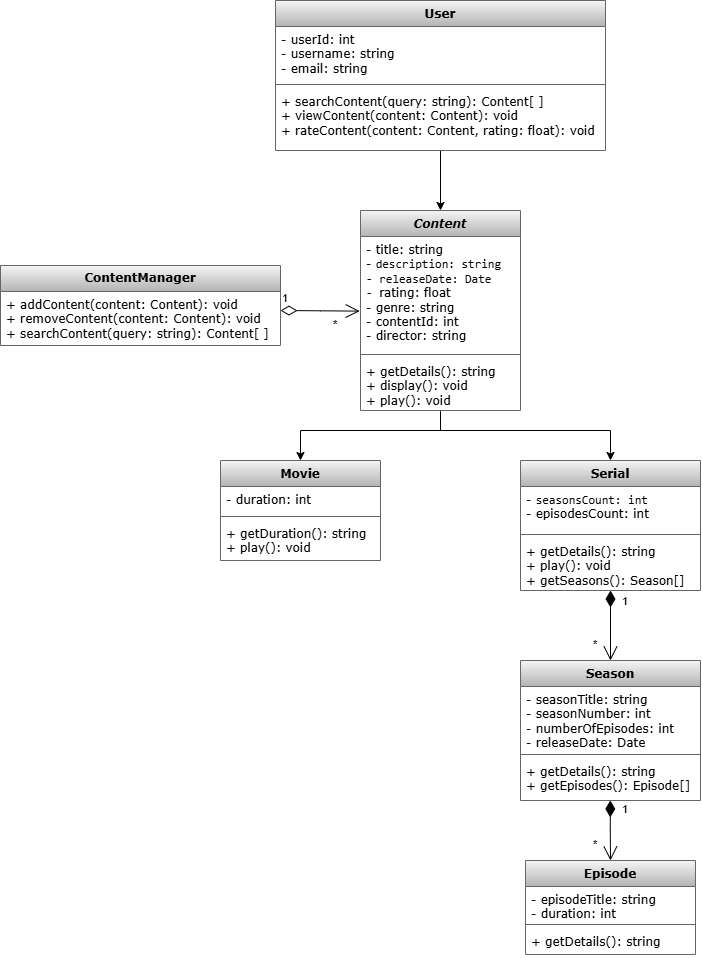

The diagram above was exported from draw.io. Its source (the exported page's mxGraphModel, read from the mxfile embedded in the PNG):
<mxGraphModel dx="1149" dy="589" grid="1" gridSize="10" guides="1" tooltips="1" connect="1" arrows="1" fold="1" page="1" pageScale="1" pageWidth="827" pageHeight="1169" math="0" shadow="0">
  <root>
    <mxCell id="0" />
    <mxCell id="1" parent="0" />
    <mxCell id="bJQgNfiv8uuTzpoCnGfF-24" edge="1" parent="1" source="bJQgNfiv8uuTzpoCnGfF-1" style="edgeStyle=orthogonalEdgeStyle;rounded=0;orthogonalLoop=1;jettySize=auto;html=1;entryX=0.5;entryY=0;entryDx=0;entryDy=0;">
      <mxGeometry relative="1" as="geometry">
        <mxPoint x="450" y="230" as="targetPoint" />
      </mxGeometry>
    </mxCell>
    <mxCell id="bJQgNfiv8uuTzpoCnGfF-1" parent="1" style="swimlane;fontStyle=1;align=center;verticalAlign=top;childLayout=stackLayout;horizontal=1;startSize=26;horizontalStack=0;resizeParent=1;resizeParentMax=0;resizeLast=0;collapsible=1;marginBottom=0;whiteSpace=wrap;html=1;fillColor=#f5f5f5;strokeColor=#666666;gradientColor=#b3b3b3;fontFamily=Verdana;" value="User " vertex="1">
      <mxGeometry height="150" width="330" x="285" y="20" as="geometry" />
    </mxCell>
    <mxCell id="bJQgNfiv8uuTzpoCnGfF-2" parent="bJQgNfiv8uuTzpoCnGfF-1" style="text;strokeColor=none;fillColor=none;align=left;verticalAlign=top;spacingLeft=4;spacingRight=4;overflow=hidden;rotatable=0;points=[[0,0.5],[1,0.5]];portConstraint=eastwest;whiteSpace=wrap;html=1;fontFamily=Verdana;" value="- userId: int&lt;div&gt;-&amp;nbsp;username: string&lt;/div&gt;&lt;div&gt;-&amp;nbsp;email: string&lt;/div&gt;" vertex="1">
      <mxGeometry height="54" width="330" y="26" as="geometry" />
    </mxCell>
    <mxCell id="bJQgNfiv8uuTzpoCnGfF-3" parent="bJQgNfiv8uuTzpoCnGfF-1" style="line;strokeWidth=1;fillColor=none;align=left;verticalAlign=middle;spacingTop=-1;spacingLeft=3;spacingRight=3;rotatable=0;labelPosition=right;points=[];portConstraint=eastwest;strokeColor=inherit;" value="" vertex="1">
      <mxGeometry height="8" width="330" y="80" as="geometry" />
    </mxCell>
    <mxCell id="bJQgNfiv8uuTzpoCnGfF-4" parent="bJQgNfiv8uuTzpoCnGfF-1" style="text;strokeColor=none;fillColor=none;align=left;verticalAlign=top;spacingLeft=4;spacingRight=4;overflow=hidden;rotatable=0;points=[[0,0.5],[1,0.5]];portConstraint=eastwest;whiteSpace=wrap;html=1;fontFamily=Verdana;" value="+ searchContent(query: string): Content[ ]&lt;div&gt;+&amp;nbsp;viewContent(content: Content): void&lt;/div&gt;&lt;div&gt;+ rateContent(content: Content, rating: float): void&lt;/div&gt;" vertex="1">
      <mxGeometry height="62" width="330" y="88" as="geometry" />
    </mxCell>
    <mxCell id="bJQgNfiv8uuTzpoCnGfF-49" edge="1" parent="1" source="bJQgNfiv8uuTzpoCnGfF-5" style="edgeStyle=orthogonalEdgeStyle;rounded=0;orthogonalLoop=1;jettySize=auto;html=1;entryX=0.5;entryY=0;entryDx=0;entryDy=0;" target="bJQgNfiv8uuTzpoCnGfF-13">
      <mxGeometry relative="1" as="geometry">
        <Array as="points">
          <mxPoint x="450" y="450" />
          <mxPoint x="310" y="450" />
        </Array>
      </mxGeometry>
    </mxCell>
    <mxCell id="bJQgNfiv8uuTzpoCnGfF-5" parent="1" style="swimlane;fontStyle=1;align=center;verticalAlign=top;childLayout=stackLayout;horizontal=1;startSize=26;horizontalStack=0;resizeParent=1;resizeParentMax=0;resizeLast=0;collapsible=1;marginBottom=0;whiteSpace=wrap;html=1;fillColor=#f5f5f5;gradientColor=#b3b3b3;strokeColor=#666666;fontFamily=Verdana;" value="&lt;i&gt;Content &lt;/i&gt;" vertex="1">
      <mxGeometry height="200" width="160" x="370" y="230" as="geometry" />
    </mxCell>
    <mxCell id="bJQgNfiv8uuTzpoCnGfF-6" parent="bJQgNfiv8uuTzpoCnGfF-5" style="text;strokeColor=none;fillColor=none;align=left;verticalAlign=top;spacingLeft=4;spacingRight=4;overflow=hidden;rotatable=0;points=[[0,0.5],[1,0.5]];portConstraint=eastwest;whiteSpace=wrap;html=1;fontFamily=Verdana;" value="-&amp;nbsp;title: string&lt;div&gt;-&amp;nbsp;&lt;code data-start=&quot;1519&quot; data-end=&quot;1540&quot; style=&quot;background-color: transparent; color: light-dark(rgb(0, 0, 0), rgb(255, 255, 255));&quot;&gt;description: string&lt;/code&gt;&lt;/div&gt;&lt;div&gt;&lt;code data-start=&quot;1565&quot; data-end=&quot;1585&quot; style=&quot;background-color: transparent; color: light-dark(rgb(0, 0, 0), rgb(255, 255, 255));&quot;&gt;- releaseDate: Date&lt;/code&gt;&lt;/div&gt;&lt;div&gt;&lt;code data-start=&quot;1565&quot; data-end=&quot;1585&quot; style=&quot;background-color: transparent; color: light-dark(rgb(0, 0, 0), rgb(255, 255, 255));&quot;&gt;-&amp;nbsp;&lt;/code&gt;&lt;span style=&quot;background-color: transparent; color: light-dark(rgb(0, 0, 0), rgb(255, 255, 255));&quot;&gt;rating: float&lt;/span&gt;&lt;/div&gt;&lt;div&gt;&lt;span style=&quot;background-color: transparent; color: light-dark(rgb(0, 0, 0), rgb(255, 255, 255));&quot;&gt;-&amp;nbsp;&lt;/span&gt;&lt;span style=&quot;background-color: transparent; color: light-dark(rgb(0, 0, 0), rgb(255, 255, 255));&quot;&gt;genre: string&lt;/span&gt;&lt;/div&gt;&lt;div&gt;&lt;span style=&quot;background-color: transparent; color: light-dark(rgb(0, 0, 0), rgb(255, 255, 255));&quot;&gt;- contentId: int&lt;/span&gt;&lt;/div&gt;&lt;div&gt;- director: string&lt;span style=&quot;background-color: transparent; color: light-dark(rgb(0, 0, 0), rgb(255, 255, 255));&quot;&gt;&lt;/span&gt;&lt;/div&gt;" vertex="1">
      <mxGeometry height="114" width="160" y="26" as="geometry" />
    </mxCell>
    <mxCell id="bJQgNfiv8uuTzpoCnGfF-7" parent="bJQgNfiv8uuTzpoCnGfF-5" style="line;strokeWidth=1;fillColor=none;align=left;verticalAlign=middle;spacingTop=-1;spacingLeft=3;spacingRight=3;rotatable=0;labelPosition=right;points=[];portConstraint=eastwest;strokeColor=inherit;" value="" vertex="1">
      <mxGeometry height="8" width="160" y="140" as="geometry" />
    </mxCell>
    <mxCell id="bJQgNfiv8uuTzpoCnGfF-8" parent="bJQgNfiv8uuTzpoCnGfF-5" style="text;strokeColor=none;fillColor=none;align=left;verticalAlign=top;spacingLeft=4;spacingRight=4;overflow=hidden;rotatable=0;points=[[0,0.5],[1,0.5]];portConstraint=eastwest;whiteSpace=wrap;html=1;fontFamily=Verdana;" value="+ getDetails(): string&lt;div&gt;+&amp;nbsp;display(): void&lt;/div&gt;&lt;div&gt;+ play(): void&lt;/div&gt;" vertex="1">
      <mxGeometry height="52" width="160" y="148" as="geometry" />
    </mxCell>
    <mxCell id="bJQgNfiv8uuTzpoCnGfF-9" parent="1" style="swimlane;fontStyle=1;align=center;verticalAlign=top;childLayout=stackLayout;horizontal=1;startSize=26;horizontalStack=0;resizeParent=1;resizeParentMax=0;resizeLast=0;collapsible=1;marginBottom=0;whiteSpace=wrap;html=1;fillColor=#f5f5f5;gradientColor=#b3b3b3;strokeColor=#666666;fontFamily=Verdana;" value="Serial " vertex="1">
      <mxGeometry height="130" width="180" x="530" y="480" as="geometry" />
    </mxCell>
    <mxCell id="bJQgNfiv8uuTzpoCnGfF-10" parent="bJQgNfiv8uuTzpoCnGfF-9" style="text;strokeColor=none;fillColor=none;align=left;verticalAlign=top;spacingLeft=4;spacingRight=4;overflow=hidden;rotatable=0;points=[[0,0.5],[1,0.5]];portConstraint=eastwest;whiteSpace=wrap;html=1;fontFamily=Verdana;" value="-&amp;nbsp;&lt;code data-start=&quot;1829&quot; data-end=&quot;1849&quot; style=&quot;background-color: transparent; color: light-dark(rgb(0, 0, 0), rgb(255, 255, 255));&quot;&gt;seasonsCount: int&lt;/code&gt;&lt;div&gt;&lt;span style=&quot;background-color: transparent; color: light-dark(rgb(0, 0, 0), rgb(255, 255, 255));&quot;&gt;&lt;font&gt;-&amp;nbsp;&lt;/font&gt;episodesCount: int&lt;/span&gt;&lt;/div&gt;" vertex="1">
      <mxGeometry height="44" width="180" y="26" as="geometry" />
    </mxCell>
    <mxCell id="bJQgNfiv8uuTzpoCnGfF-11" parent="bJQgNfiv8uuTzpoCnGfF-9" style="line;strokeWidth=1;fillColor=none;align=left;verticalAlign=middle;spacingTop=-1;spacingLeft=3;spacingRight=3;rotatable=0;labelPosition=right;points=[];portConstraint=eastwest;strokeColor=inherit;" value="" vertex="1">
      <mxGeometry height="8" width="180" y="70" as="geometry" />
    </mxCell>
    <mxCell id="bJQgNfiv8uuTzpoCnGfF-12" parent="bJQgNfiv8uuTzpoCnGfF-9" style="text;strokeColor=none;fillColor=none;align=left;verticalAlign=top;spacingLeft=4;spacingRight=4;overflow=hidden;rotatable=0;points=[[0,0.5],[1,0.5]];portConstraint=eastwest;whiteSpace=wrap;html=1;fontFamily=Verdana;" value="+&amp;nbsp;getDetails(): string&lt;div&gt;+&amp;nbsp;play(): void&lt;br&gt;+ getSeasons(): Season[]&lt;/div&gt;" vertex="1">
      <mxGeometry height="52" width="180" y="78" as="geometry" />
    </mxCell>
    <mxCell id="bJQgNfiv8uuTzpoCnGfF-13" parent="1" style="swimlane;fontStyle=1;align=center;verticalAlign=top;childLayout=stackLayout;horizontal=1;startSize=26;horizontalStack=0;resizeParent=1;resizeParentMax=0;resizeLast=0;collapsible=1;marginBottom=0;whiteSpace=wrap;html=1;fillColor=#f5f5f5;gradientColor=#b3b3b3;strokeColor=#666666;fontFamily=Verdana;" value="Movie " vertex="1">
      <mxGeometry height="100" width="160" x="230" y="480" as="geometry" />
    </mxCell>
    <mxCell id="bJQgNfiv8uuTzpoCnGfF-14" parent="bJQgNfiv8uuTzpoCnGfF-13" style="text;strokeColor=none;fillColor=none;align=left;verticalAlign=top;spacingLeft=4;spacingRight=4;overflow=hidden;rotatable=0;points=[[0,0.5],[1,0.5]];portConstraint=eastwest;whiteSpace=wrap;html=1;fontFamily=Verdana;" value="-&amp;nbsp;duration: int" vertex="1">
      <mxGeometry height="26" width="160" y="26" as="geometry" />
    </mxCell>
    <mxCell id="bJQgNfiv8uuTzpoCnGfF-15" parent="bJQgNfiv8uuTzpoCnGfF-13" style="line;strokeWidth=1;fillColor=none;align=left;verticalAlign=middle;spacingTop=-1;spacingLeft=3;spacingRight=3;rotatable=0;labelPosition=right;points=[];portConstraint=eastwest;strokeColor=inherit;fontFamily=Verdana;" value="" vertex="1">
      <mxGeometry height="8" width="160" y="52" as="geometry" />
    </mxCell>
    <mxCell id="bJQgNfiv8uuTzpoCnGfF-16" parent="bJQgNfiv8uuTzpoCnGfF-13" style="text;strokeColor=none;fillColor=none;align=left;verticalAlign=top;spacingLeft=4;spacingRight=4;overflow=hidden;rotatable=0;points=[[0,0.5],[1,0.5]];portConstraint=eastwest;whiteSpace=wrap;html=1;fontFamily=Verdana;" value="+&amp;nbsp;getDuration(): string&lt;br&gt;+&amp;nbsp;play(): void" vertex="1">
      <mxGeometry height="40" width="160" y="60" as="geometry" />
    </mxCell>
    <mxCell id="bJQgNfiv8uuTzpoCnGfF-17" parent="1" style="swimlane;fontStyle=1;align=center;verticalAlign=top;childLayout=stackLayout;horizontal=1;startSize=26;horizontalStack=0;resizeParent=1;resizeParentMax=0;resizeLast=0;collapsible=1;marginBottom=0;whiteSpace=wrap;html=1;fillColor=#f5f5f5;gradientColor=#b3b3b3;strokeColor=#666666;fontFamily=Verdana;" value="Season" vertex="1">
      <mxGeometry height="140" width="180" x="530" y="680" as="geometry" />
    </mxCell>
    <mxCell id="bJQgNfiv8uuTzpoCnGfF-18" parent="bJQgNfiv8uuTzpoCnGfF-17" style="text;strokeColor=none;fillColor=none;align=left;verticalAlign=top;spacingLeft=4;spacingRight=4;overflow=hidden;rotatable=0;points=[[0,0.5],[1,0.5]];portConstraint=eastwest;whiteSpace=wrap;html=1;fontFamily=Verdana;" value="-&amp;nbsp;seasonTitle: string&lt;div&gt;-&amp;nbsp;seasonNumber: int&lt;/div&gt;&lt;div&gt;- numberOfEpisodes: int&lt;/div&gt;&lt;div&gt;&lt;span style=&quot;background-color: transparent; color: light-dark(rgb(0, 0, 0), rgb(255, 255, 255));&quot;&gt;- releaseDate: Date&lt;/span&gt;&lt;/div&gt;" vertex="1">
      <mxGeometry height="64" width="180" y="26" as="geometry" />
    </mxCell>
    <mxCell id="bJQgNfiv8uuTzpoCnGfF-19" parent="bJQgNfiv8uuTzpoCnGfF-17" style="line;strokeWidth=1;fillColor=none;align=left;verticalAlign=middle;spacingTop=-1;spacingLeft=3;spacingRight=3;rotatable=0;labelPosition=right;points=[];portConstraint=eastwest;strokeColor=inherit;" value="" vertex="1">
      <mxGeometry height="8" width="180" y="90" as="geometry" />
    </mxCell>
    <mxCell id="bJQgNfiv8uuTzpoCnGfF-20" parent="bJQgNfiv8uuTzpoCnGfF-17" style="text;strokeColor=none;fillColor=none;align=left;verticalAlign=top;spacingLeft=4;spacingRight=4;overflow=hidden;rotatable=0;points=[[0,0.5],[1,0.5]];portConstraint=eastwest;whiteSpace=wrap;html=1;fontFamily=Verdana;" value="+ getDetails(): string&lt;div&gt;+ getEpisodes(): Episode[]&lt;/div&gt;" vertex="1">
      <mxGeometry height="42" width="180" y="98" as="geometry" />
    </mxCell>
    <mxCell id="bJQgNfiv8uuTzpoCnGfF-28" edge="1" parent="1" style="endArrow=classic;html=1;rounded=0;entryX=0.5;entryY=0;entryDx=0;entryDy=0;" target="bJQgNfiv8uuTzpoCnGfF-9" value="">
      <mxGeometry height="50" relative="1" width="50" as="geometry">
        <Array as="points">
          <mxPoint x="620" y="450" />
        </Array>
        <mxPoint x="450" y="450" as="sourcePoint" />
        <mxPoint x="440" y="530" as="targetPoint" />
      </mxGeometry>
    </mxCell>
    <mxCell id="bJQgNfiv8uuTzpoCnGfF-36" parent="1" style="text;html=1;whiteSpace=wrap;strokeColor=none;fillColor=none;align=center;verticalAlign=middle;rounded=0;" value="*" vertex="1">
      <mxGeometry height="10" width="10" x="340" y="340" as="geometry" />
    </mxCell>
    <mxCell id="bJQgNfiv8uuTzpoCnGfF-38" parent="1" style="text;html=1;whiteSpace=wrap;strokeColor=none;fillColor=none;align=center;verticalAlign=middle;rounded=0;" value="*" vertex="1">
      <mxGeometry height="10" width="10" x="600" y="660" as="geometry" />
    </mxCell>
    <mxCell id="bJQgNfiv8uuTzpoCnGfF-43" parent="1" style="swimlane;fontStyle=0;childLayout=stackLayout;horizontal=1;startSize=26;fillColor=#f5f5f5;horizontalStack=0;resizeParent=1;resizeParentMax=0;resizeLast=0;collapsible=1;marginBottom=0;whiteSpace=wrap;html=1;gradientColor=#b3b3b3;strokeColor=#666666;fontFamily=Verdana;" value="&lt;span style=&quot;font-weight: 700;&quot;&gt;ContentManager&lt;/span&gt;" vertex="1">
      <mxGeometry height="80" width="280" x="10" y="285" as="geometry" />
    </mxCell>
    <mxCell id="bJQgNfiv8uuTzpoCnGfF-44" parent="bJQgNfiv8uuTzpoCnGfF-43" style="text;strokeColor=none;fillColor=none;align=left;verticalAlign=top;spacingLeft=4;spacingRight=4;overflow=hidden;rotatable=0;points=[[0,0.5],[1,0.5]];portConstraint=eastwest;whiteSpace=wrap;html=1;fontFamily=Verdana;" value="+ addContent(content: Content): void&lt;br&gt;+ removeContent(content: Content): void&lt;div&gt;+ searchContent(query: string): Content[ ]&lt;/div&gt;" vertex="1">
      <mxGeometry height="54" width="280" y="26" as="geometry" />
    </mxCell>
    <mxCell id="bJQgNfiv8uuTzpoCnGfF-48" edge="1" parent="1" style="endArrow=open;html=1;endSize=12;startArrow=diamondThin;startSize=14;startFill=0;edgeStyle=orthogonalEdgeStyle;align=left;verticalAlign=bottom;rounded=0;entryX=-0.007;entryY=0.743;entryDx=0;entryDy=0;entryPerimeter=0;" value="1">
      <mxGeometry relative="1" x="-1" y="3" as="geometry">
        <mxPoint x="290" y="330" as="sourcePoint" />
        <mxPoint x="369.14" y="330.62199999999996" as="targetPoint" />
      </mxGeometry>
    </mxCell>
    <mxCell id="bJQgNfiv8uuTzpoCnGfF-52" edge="1" parent="1" style="endArrow=open;html=1;endSize=12;startArrow=diamondThin;startSize=14;startFill=1;edgeStyle=orthogonalEdgeStyle;align=left;verticalAlign=bottom;rounded=0;entryX=0.5;entryY=0;entryDx=0;entryDy=0;" target="bJQgNfiv8uuTzpoCnGfF-17" value="1">
      <mxGeometry relative="1" x="-0.4286" y="10" as="geometry">
        <mxPoint as="offset" />
        <mxPoint x="620" y="610" as="sourcePoint" />
        <mxPoint x="520" y="680" as="targetPoint" />
      </mxGeometry>
    </mxCell>
    <mxCell id="bJQgNfiv8uuTzpoCnGfF-55" parent="1" style="swimlane;fontStyle=1;align=center;verticalAlign=top;childLayout=stackLayout;horizontal=1;startSize=26;horizontalStack=0;resizeParent=1;resizeParentMax=0;resizeLast=0;collapsible=1;marginBottom=0;whiteSpace=wrap;html=1;fillColor=#f5f5f5;gradientColor=#b3b3b3;strokeColor=#666666;fontFamily=Verdana;" value="Episode" vertex="1">
      <mxGeometry height="94" width="170" x="535" y="880" as="geometry" />
    </mxCell>
    <mxCell id="bJQgNfiv8uuTzpoCnGfF-56" parent="bJQgNfiv8uuTzpoCnGfF-55" style="text;strokeColor=none;fillColor=none;align=left;verticalAlign=top;spacingLeft=4;spacingRight=4;overflow=hidden;rotatable=0;points=[[0,0.5],[1,0.5]];portConstraint=eastwest;whiteSpace=wrap;html=1;fontFamily=Verdana;" value="-&amp;nbsp;episodeTitle: string&lt;div&gt;-&amp;nbsp;duration: int&lt;/div&gt;&lt;div&gt;&lt;br&gt;&lt;/div&gt;" vertex="1">
      <mxGeometry height="34" width="170" y="26" as="geometry" />
    </mxCell>
    <mxCell id="bJQgNfiv8uuTzpoCnGfF-57" parent="bJQgNfiv8uuTzpoCnGfF-55" style="line;strokeWidth=1;fillColor=none;align=left;verticalAlign=middle;spacingTop=-1;spacingLeft=3;spacingRight=3;rotatable=0;labelPosition=right;points=[];portConstraint=eastwest;strokeColor=inherit;" value="" vertex="1">
      <mxGeometry height="8" width="170" y="60" as="geometry" />
    </mxCell>
    <mxCell id="bJQgNfiv8uuTzpoCnGfF-58" parent="bJQgNfiv8uuTzpoCnGfF-55" style="text;strokeColor=none;fillColor=none;align=left;verticalAlign=top;spacingLeft=4;spacingRight=4;overflow=hidden;rotatable=0;points=[[0,0.5],[1,0.5]];portConstraint=eastwest;whiteSpace=wrap;html=1;fontFamily=Verdana;" value="+ getDetails(): string" vertex="1">
      <mxGeometry height="26" width="170" y="68" as="geometry" />
    </mxCell>
    <mxCell id="bJQgNfiv8uuTzpoCnGfF-59" parent="1" style="text;html=1;whiteSpace=wrap;strokeColor=none;fillColor=none;align=center;verticalAlign=middle;rounded=0;" value="*" vertex="1">
      <mxGeometry height="10" width="10" x="600" y="860" as="geometry" />
    </mxCell>
    <mxCell id="bJQgNfiv8uuTzpoCnGfF-60" edge="1" parent="1" source="bJQgNfiv8uuTzpoCnGfF-20" style="endArrow=open;html=1;endSize=12;startArrow=diamondThin;startSize=14;startFill=1;edgeStyle=orthogonalEdgeStyle;align=left;verticalAlign=bottom;rounded=0;entryX=0.5;entryY=0;entryDx=0;entryDy=0;exitX=0.499;exitY=0.998;exitDx=0;exitDy=0;exitPerimeter=0;" target="bJQgNfiv8uuTzpoCnGfF-55" value="1">
      <mxGeometry relative="1" x="-0.4286" y="10" as="geometry">
        <mxPoint as="offset" />
        <mxPoint x="620" y="810" as="sourcePoint" />
        <mxPoint x="520" y="864" as="targetPoint" />
      </mxGeometry>
    </mxCell>
  </root>
</mxGraphModel>